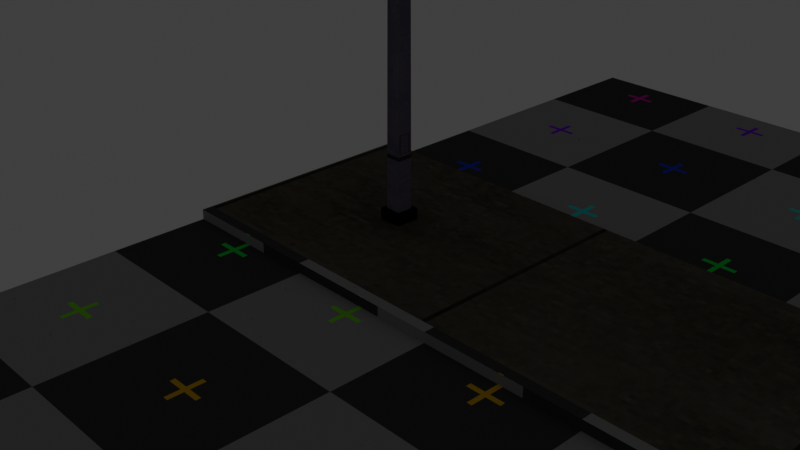 # Source: streetlight.blend  (saved by Blender 4.2.66; exported with 4.5.12 LTS)
import bpy
from mathutils import Matrix  # noqa: F401  (used for matrix-valued properties, if any)

bpy.ops.wm.read_factory_settings(use_empty=True)
scene = bpy.context.scene
scene.name = 'Scene'

# ---- collections
col_collection = bpy.data.collections.new('Collection'); scene.collection.children.link(col_collection)

# ---- images (referenced by path relative to the original .blend; pixels are not part of the script)
import os
ASSET_DIR = os.environ.get("B2B_ASSET_DIR", "")  # directory of the original .blend (textures are referenced by path, not embedded)
HERE = os.path.dirname(os.path.abspath(__file__))  # packed textures are extracted next to this script under _unpacked/

def load_image(name, relpath, width, height, colorspace="sRGB"):
    """Load a texture the original file referenced (path relative to the .blend, or extracted next to this script)."""
    p = next((c for c in (os.path.join(HERE, relpath), os.path.join(ASSET_DIR, relpath)) if relpath and os.path.exists(c)), "")
    if p:
        img = bpy.data.images.load(p, check_existing=True)
        img.name = name
    else:  # same state as the original file: an image datablock whose file is absent (Cycles renders it pink)
        img = bpy.data.images.new(name, width, height)
        img.source = "FILE"
        img.filepath = "//" + (relpath or name)
    img.colorspace_settings.name = colorspace
    return img
img_metal_png = load_image('metal.png', 'metal.png', 1024, 1024, 'sRGB')
img_bake_3 = load_image('bake 3', '_unpacked/bake_3.f4f4fe57.png', 256, 256, 'sRGB')
img_untitled = load_image('Untitled', '_unpacked/Untitled.c4747d4c.png', 256, 256, 'sRGB')

# ---- materials (node trees are filled in below, after node groups)
mat_metal = bpy.data.materials.new('metal')
mat_baked_mat = bpy.data.materials.new('baked mat')
mat_sidewalk = bpy.data.materials.new('sidewalk')

# ---- material node trees
mat_metal.use_nodes = True; mat_metal.node_tree.nodes.clear()
_N = mat_metal.node_tree.nodes; _L = mat_metal.node_tree.links
n0 = _N.new('ShaderNodeBsdfPrincipled'); n0.name = 'Principled BSDF'; n0.location = (10, 300)
n0.inputs[2].default_value = 1.0
n0.inputs[13].default_value = 0.0
n1 = _N.new('ShaderNodeOutputMaterial'); n1.name = 'Material Output'; n1.location = (300, 300)
n2 = _N.new('ShaderNodeTexImage'); n2.name = 'Image Texture'; n2.location = (-489, 279)
n2.image = img_metal_png
n2.interpolation = 'Closest'
n3 = _N.new('ShaderNodeBrightContrast'); n3.name = 'Brightness/Contrast'; n3.location = (-181, 263)
n3.inputs[2].default_value = 0.5
_L.new(n0.outputs[0], n1.inputs[0])
_L.new(n3.outputs[0], n0.inputs[0])
_L.new(n2.outputs[0], n3.inputs[0])
n1.is_active_output = True
mat_baked_mat.use_nodes = True; mat_baked_mat.node_tree.nodes.clear()
_N = mat_baked_mat.node_tree.nodes; _L = mat_baked_mat.node_tree.links
n0 = _N.new('ShaderNodeBsdfPrincipled'); n0.name = 'Principled BSDF'; n0.location = (10, 300)
n0.inputs[2].default_value = 1.0
n0.inputs[13].default_value = 0.0
n1 = _N.new('ShaderNodeOutputMaterial'); n1.name = 'Material Output'; n1.location = (300, 300)
n2 = _N.new('ShaderNodeTexImage'); n2.name = 'Image Texture.001'; n2.location = (-508, 291)
n2.image = img_bake_3
n2.interpolation = 'Closest'
_L.new(n0.outputs[0], n1.inputs[0])
_L.new(n2.outputs[0], n0.inputs[0])
n1.is_active_output = True
mat_sidewalk.use_nodes = True; mat_sidewalk.node_tree.nodes.clear()
_N = mat_sidewalk.node_tree.nodes; _L = mat_sidewalk.node_tree.links
n0 = _N.new('ShaderNodeBsdfPrincipled'); n0.name = 'Principled BSDF'; n0.location = (10, 300)
n0.inputs[2].default_value = 1.0
n0.inputs[13].default_value = 0.0
n1 = _N.new('ShaderNodeOutputMaterial'); n1.name = 'Material Output'; n1.location = (300, 300)
n2 = _N.new('ShaderNodeTexImage'); n2.name = 'Image Texture'; n2.location = (-280, 280)
n2.image = img_untitled
n2.interpolation = 'Closest'
_L.new(n0.outputs[0], n1.inputs[0])
_L.new(n2.outputs[0], n0.inputs[0])
n1.is_active_output = True

# ---- world
world_world = bpy.data.worlds.new('World'); scene.world = world_world
world_world.use_nodes = True; world_world.node_tree.nodes.clear()
_N = world_world.node_tree.nodes; _L = world_world.node_tree.links
n0 = _N.new('ShaderNodeOutputWorld'); n0.name = 'World Output'; n0.location = (300, 300)
n1 = _N.new('ShaderNodeBackground'); n1.name = 'Background'; n1.location = (10, 300)
n1.inputs[0].default_value = (0.05088, 0.05088, 0.05088, 1.0)
_L.new(n1.outputs[0], n0.inputs[0])
n0.is_active_output = True
world_world.color = (0.05088, 0.05088, 0.05088)
world_world.sun_shadow_jitter_overblur = 0.0

# ---- cameras
cam_camera = bpy.data.cameras.new('Camera')
cam_camera.clip_end = 100.0
cam_camera.ortho_scale = 7.314

# ---- lights
light_spot = bpy.data.lights.new('Spot', 'SPOT')

# ---- meshes
me_cube = bpy.data.meshes.new('Cube')
me_cube.from_pydata([(-1.0, -1.0, 0.0), (-1.0, -1.0, 2.0), (-1.0, 1.0, 0.0), (-1.0, 1.0, 2.0), (1.0, -1.0, 0.0), (1.0, -1.0, 2.0), (1.0, 1.0, 0.0), (1.0, 1.0, 2.0), (-0.6696, -0.6696, 1.138), (-0.5722, -0.5722, 47.36), (-0.6696, 0.6696, 1.138), (-0.5722, 0.5722, 47.36), (0.6696, -0.6696, 1.138), (0.5722, -0.5722, 47.36), (0.6696, 0.6696, 1.138), (0.5722, 0.5722, 47.36), (-0.3449, -0.3624, 47.14), (-0.2636, -0.2811, 73.19), (-0.3449, 0.3273, 47.14), (-0.2636, 0.246, 73.19), (0.3449, -0.3624, 47.14), (0.2636, -0.2811, 73.19), (0.3449, 0.3273, 47.14), (0.2636, 0.246, 73.19), (-0.2636, -0.221, 74.46), (-0.2636, 0.246, 74.46), (0.2636, 0.246, 74.46), (0.2636, -0.221, 74.46), (0.2735, -10.3, 76.86), (-0.2735, -10.3, 76.86), (0.2735, -10.23, 78.18), (-0.2735, -10.23, 78.18), (0.4108, -10.64, 76.59), (-0.4108, -10.64, 76.59), (0.4108, -10.53, 78.58), (-0.4108, -10.53, 78.58), (0.5482, -11.72, 76.63), (-0.5482, -11.72, 76.63), (0.5482, -11.71, 79.04), (-0.5482, -11.71, 79.04), (0.3928, -13.01, 76.59), (-0.3928, -13.01, 76.59), (0.3928, -13.04, 78.51), (-0.3928, -13.04, 78.51), (-0.2002, -0.1649, 75.09), (-0.2002, 0.1899, 75.09), (0.2002, 0.1899, 75.09), (0.2002, -0.1649, 75.09)], [], [(0, 1, 3, 2), (2, 3, 7, 6), (6, 7, 5, 4), (4, 5, 1, 0), (2, 6, 4, 0), (7, 3, 1, 5), (8, 9, 11, 10), (10, 11, 15, 14), (14, 15, 13, 12), (12, 13, 9, 8), (10, 14, 12, 8), (9, 13, 15, 11), (16, 17, 19, 18), (18, 19, 23, 22), (22, 23, 21, 20), (20, 21, 17, 16), (18, 22, 20, 16), (21, 23, 26, 27), (24, 27, 47, 44), (19, 17, 24, 25), (21, 27, 30, 28), (23, 19, 25, 26), (31, 29, 33, 35), (27, 24, 31, 30), (17, 21, 28, 29), (24, 17, 29, 31), (32, 34, 38, 36), (30, 31, 35, 34), (28, 30, 34, 32), (29, 28, 32, 33), (36, 38, 42, 40), (33, 32, 36, 37), (35, 33, 37, 39), (34, 35, 39, 38), (37, 36, 40, 41), (39, 37, 41, 43), (38, 39, 43, 42), (46, 45, 44, 47), (26, 25, 45, 46), (27, 26, 46, 47), (25, 24, 44, 45), (41, 40, 42, 43)])
_uv = me_cube.uv_layers.new(name='UVMap')
_uv.uv.foreach_set('vector', [0.6536, 0.3507, 0.6536, 0.3074, 0.6969, 0.3074, 0.6969, 0.3507, 0.6969, 0.3074, 0.6536, 0.3074, 0.6536, 0.2641, 0.6969, 0.2641, 0.6536, 0.394, 0.6536, 0.3507, 0.6969, 0.3507, 0.6969, 0.394, 0.6969, 0.2641, 0.6536, 0.2641, 0.6536, 0.2209, 0.6969, 0.2209, 0.6968, 0.4373, 0.6968, 0.4805, 0.6536, 0.4805, 0.6536, 0.4373, 0.6968, 0.394, 0.6968, 0.4373, 0.6536, 0.4373, 0.6536, 0.394, 0.5571, 0.8396, 0.5589, 0.1604, 0.5836, 0.1604, 0.586, 0.8396, 0.5281, 0.8395, 0.5302, 0.1604, 0.555, 0.1604, 0.5571, 0.8395, 0.586, 0.8396, 0.5884, 0.1604, 0.6132, 0.1604, 0.615, 0.8396, 0.3985, 0.7672, 0.4007, 0.08818, 0.4254, 0.08818, 0.4275, 0.7672, 0.6826, 0.5346, 0.6826, 0.5636, 0.6536, 0.5636, 0.6536, 0.5346, 0.6399, 0.6436, 0.6399, 0.5914, 0.6921, 0.5914, 0.6921, 0.6436, 0.0, 0.7768, 0.003121, 0.2232, 0.02336, 0.2232, 0.02648, 0.7768, 0.05295, 0.7768, 0.05607, 0.2232, 0.07631, 0.2232, 0.07943, 0.7768, 0.02648, 0.7768, 0.0296, 0.2232, 0.04983, 0.2232, 0.05295, 0.7768, 0.07943, 0.7768, 0.08255, 0.2232, 0.1028, 0.2232, 0.1059, 0.7768, 0.6642, 0.6899, 0.6642, 0.7048, 0.6493, 0.7048, 0.6493, 0.6899, 0.2753, 0.2147, 0.2648, 0.2192, 0.2539, 0.1938, 0.2631, 0.1898, 0.665, 0.6762, 0.6536, 0.6762, 0.655, 0.6626, 0.6637, 0.6626, 0.2344, 0.2192, 0.2239, 0.2147, 0.236, 0.1898, 0.2453, 0.1938, 0.7249, 0.08832, 0.7712, 0.08372, 0.9056, 0.8488, 0.8576, 0.854, 0.6281, 0.04129, 0.6167, 0.04129, 0.6167, 0.01362, 0.6281, 0.01362, 0.4436, 0.8968, 0.4368, 0.8341, 0.4029, 0.8215, 0.4131, 0.9157, 0.5721, 0.7369, 0.5385, 0.7369, 0.5378, 0.09809, 0.5727, 0.09809, 0.5385, 0.733, 0.5721, 0.733, 0.5727, 0.09375, 0.5378, 0.09375, 0.7712, 0.08372, 0.7249, 0.08832, 0.8576, 0.854, 0.9056, 0.8488, 0.4029, 0.8215, 0.4131, 0.9157, 0.2951, 0.9371, 0.2947, 0.8236, 0.2665, 0.7877, 0.2214, 0.7877, 0.2101, 0.7625, 0.2779, 0.7625, 0.4368, 0.8341, 0.4436, 0.8968, 0.4131, 0.9157, 0.4029, 0.8215, 0.2042, 0.5317, 0.2493, 0.5317, 0.2607, 0.5037, 0.1928, 0.5037, 0.2947, 0.8236, 0.2951, 0.9371, 0.1623, 0.9122, 0.1657, 0.8215, 0.1928, 0.5037, 0.2607, 0.5037, 0.272, 0.4144, 0.1815, 0.4144, 0.4131, 0.9157, 0.4029, 0.8215, 0.2947, 0.8236, 0.2951, 0.9371, 0.2779, 0.7625, 0.2101, 0.7625, 0.1987, 0.6651, 0.2892, 0.6651, 0.1815, 0.4144, 0.272, 0.4144, 0.2592, 0.3079, 0.1943, 0.3079, 0.2951, 0.9371, 0.2947, 0.8236, 0.1657, 0.8215, 0.1623, 0.9122, 0.2892, 0.6651, 0.1987, 0.6651, 0.2022, 0.6004, 0.2671, 0.6004, 0.6613, 0.6762, 0.6613, 0.6849, 0.6536, 0.6849, 0.6536, 0.6762, 0.6281, 0.01362, 0.6167, 0.01362, 0.6181, 0.0, 0.6268, 0.0, 0.2631, 0.1898, 0.2539, 0.1938, 0.2496, 0.1809, 0.2566, 0.1778, 0.2453, 0.1938, 0.236, 0.1898, 0.2425, 0.1778, 0.2496, 0.1809, 0.435, 0.5845, 0.5093, 0.5845, 0.5093, 0.6704, 0.435, 0.6704])
me_cube.materials.append(mat_metal)
me_cube.update()
me_cube_001 = bpy.data.meshes.new('Cube.001')
me_cube_001.from_pydata([(-1.0, -1.0, 0.0), (-1.0, -1.0, 2.0), (-1.0, 1.0, 0.0), (-1.0, 1.0, 2.0), (1.0, -1.0, 0.0), (1.0, -1.0, 2.0), (1.0, 1.0, 0.0), (1.0, 1.0, 2.0), (-0.6696, -0.6696, 1.138), (-0.5722, -0.5722, 47.36), (-0.6696, 0.6696, 1.138), (-0.5722, 0.5722, 47.36), (0.6696, -0.6696, 1.138), (0.5722, -0.5722, 47.36), (0.6696, 0.6696, 1.138), (0.5722, 0.5722, 47.36), (-0.3449, -0.3624, 47.14), (-0.2636, -0.2811, 73.19), (-0.3449, 0.3273, 47.14), (-0.2636, 0.246, 73.19), (0.3449, -0.3624, 47.14), (0.2636, -0.2811, 73.19), (0.3449, 0.3273, 47.14), (0.2636, 0.246, 73.19), (-0.2636, -0.221, 74.46), (-0.2636, 0.246, 74.46), (0.2636, 0.246, 74.46), (0.2636, -0.221, 74.46), (0.2735, -10.3, 76.86), (-0.2735, -10.3, 76.86), (0.2735, -10.23, 78.18), (-0.2735, -10.23, 78.18), (0.4108, -10.64, 76.59), (-0.4108, -10.64, 76.59), (0.4108, -10.53, 78.58), (-0.4108, -10.53, 78.58), (0.5482, -11.72, 76.63), (-0.5482, -11.72, 76.63), (0.5482, -11.71, 79.04), (-0.5482, -11.71, 79.04), (0.3928, -13.01, 76.59), (-0.3928, -13.01, 76.59), (0.3928, -13.04, 78.51), (-0.3928, -13.04, 78.51), (-0.2002, -0.1649, 75.09), (-0.2002, 0.1899, 75.09), (0.2002, 0.1899, 75.09), (0.2002, -0.1649, 75.09)], [], [(0, 1, 3, 2), (2, 3, 7, 6), (6, 7, 5, 4), (4, 5, 1, 0), (2, 6, 4, 0), (7, 3, 1, 5), (8, 9, 11, 10), (10, 11, 15, 14), (14, 15, 13, 12), (12, 13, 9, 8), (10, 14, 12, 8), (9, 13, 15, 11), (16, 17, 19, 18), (18, 19, 23, 22), (22, 23, 21, 20), (20, 21, 17, 16), (18, 22, 20, 16), (21, 23, 26, 27), (24, 27, 47, 44), (19, 17, 24, 25), (21, 27, 30, 28), (23, 19, 25, 26), (31, 29, 33, 35), (27, 24, 31, 30), (17, 21, 28, 29), (24, 17, 29, 31), (32, 34, 38, 36), (30, 31, 35, 34), (28, 30, 34, 32), (29, 28, 32, 33), (36, 38, 42, 40), (33, 32, 36, 37), (35, 33, 37, 39), (34, 35, 39, 38), (37, 36, 40, 41), (39, 37, 41, 43), (38, 39, 43, 42), (46, 45, 44, 47), (26, 25, 45, 46), (27, 26, 46, 47), (25, 24, 44, 45), (41, 40, 42, 43)])
_uv = me_cube_001.uv_layers.new(name='UVMap')
_uv.uv.foreach_set('vector', [0.6536, 0.3507, 0.6536, 0.3074, 0.6969, 0.3074, 0.6969, 0.3507, 0.6969, 0.3074, 0.6536, 0.3074, 0.6536, 0.2641, 0.6969, 0.2641, 0.6536, 0.394, 0.6536, 0.3507, 0.6969, 0.3507, 0.6969, 0.394, 0.6969, 0.2641, 0.6536, 0.2641, 0.6536, 0.2209, 0.6969, 0.2209, 0.6968, 0.4373, 0.6968, 0.4805, 0.6536, 0.4805, 0.6536, 0.4373, 0.6968, 0.394, 0.6968, 0.4373, 0.6536, 0.4373, 0.6536, 0.394, 0.5571, 1.0, 0.5589, 3.405e-09, 0.5836, 2.684e-09, 0.586, 1.0, 0.5281, 0.9999, 0.5302, 0.0, 0.555, 0.0, 0.5571, 0.9999, 0.586, 1.0, 0.5884, 4.439e-08, 0.6132, 5.18e-08, 0.615, 1.0, 0.4991, 0.9999, 0.5012, 0.0, 0.526, 0.0, 0.5281, 0.9999, 0.6826, 0.5346, 0.6826, 0.5636, 0.6536, 0.5636, 0.6536, 0.5346, 0.6536, 0.6299, 0.6536, 0.6051, 0.6783, 0.6051, 0.6783, 0.6299, -3.938e-08, 0.732, 0.2239, 0.2147, 0.2344, 0.2192, 0.0137, 0.7379, 0.615, 0.6049, 0.6167, 0.04129, 0.6281, 0.04129, 0.6299, 0.6049, 0.4854, 0.7379, 0.2648, 0.2192, 0.2753, 0.2147, 0.4991, 0.732, 0.6299, 0.5636, 0.6317, 0.0, 0.6431, 0.0, 0.6448, 0.5636, 0.6685, 0.6299, 0.6685, 0.6448, 0.6536, 0.6448, 0.6536, 0.6299, 0.2753, 0.2147, 0.2648, 0.2192, 0.2539, 0.1938, 0.2631, 0.1898, 0.665, 0.6762, 0.6536, 0.6762, 0.655, 0.6626, 0.6637, 0.6626, 0.2344, 0.2192, 0.2239, 0.2147, 0.236, 0.1898, 0.2453, 0.1938, 0.2753, 0.2147, 0.2631, 0.1898, 0.4302, 0.0305, 0.4429, 0.05631, 0.6281, 0.04129, 0.6167, 0.04129, 0.6167, 0.01362, 0.6281, 0.01362, 0.06893, 0.0305, 0.05626, 0.05631, 0.04711, 0.05871, 0.06614, 0.01994, 0.6652, 0.2209, 0.6538, 0.2209, 0.6536, -2.063e-08, 0.6655, -2.063e-08, 0.8325, 0.9231, 0.8076, 0.9231, 0.8071, 0.4401, 0.833, 0.4401, 0.236, 0.1898, 0.2239, 0.2147, 0.05626, 0.05631, 0.06893, 0.0305, 0.452, 0.05871, 0.433, 0.01994, 0.4527, 0.0008396, 0.4733, 0.04857, 0.6624, 0.6478, 0.6624, 0.6596, 0.6536, 0.6626, 0.6536, 0.6448, 0.4429, 0.05631, 0.4302, 0.0305, 0.433, 0.01994, 0.452, 0.05871, 0.833, 0.4401, 0.8071, 0.4401, 0.8006, 0.4248, 0.8395, 0.4248, 0.4733, 0.04857, 0.4527, 0.0008396, 0.4834, 6.152e-08, 0.4991, 0.03848, 0.8395, 0.4248, 0.8006, 0.4248, 0.7941, 0.3736, 0.846, 0.3736, 0.06614, 0.01994, 0.04711, 0.05871, 0.02587, 0.04857, 0.04643, 0.0008396, 0.6744, 0.5346, 0.6566, 0.5346, 0.6536, 0.5086, 0.6774, 0.5086, 0.846, 0.3736, 0.7941, 0.3736, 0.8015, 0.3128, 0.8386, 0.3128, 0.04643, 0.0008396, 0.02587, 0.04857, -3.398e-08, 0.03848, 0.01571, 9.251e-08, 0.6774, 0.5086, 0.6536, 0.5086, 0.657, 0.4805, 0.674, 0.4805, 0.6613, 0.6762, 0.6613, 0.6849, 0.6536, 0.6849, 0.6536, 0.6762, 0.6281, 0.01362, 0.6167, 0.01362, 0.6181, 0.0, 0.6268, 0.0, 0.2631, 0.1898, 0.2539, 0.1938, 0.2496, 0.1809, 0.2566, 0.1778, 0.2453, 0.1938, 0.236, 0.1898, 0.2425, 0.1778, 0.2496, 0.1809, 0.6706, 0.6051, 0.6536, 0.6051, 0.6536, 0.5636, 0.6706, 0.5636])
me_cube_001.materials.append(mat_baked_mat)
me_cube_001.update()
me_plane = bpy.data.meshes.new('Plane')
me_plane.from_pydata([(-0.1222, -1.0, -1.863e-09), (0.1222, -1.0, -1.863e-09), (-0.1222, 1.0, -1.863e-09), (0.1222, 1.0, -1.863e-09), (-0.1222, -1.0, -0.05729), (0.1222, -1.0, -0.05729), (-0.1222, -5.165, -0.05729), (0.1222, -5.165, -0.05729), (0.1222, -1.0, -1.863e-09), (0.3667, -1.0, -1.863e-09), (0.1222, 1.0, -1.863e-09), (0.3667, 1.0, -1.863e-09), (0.1222, -1.0, -0.05729), (0.3667, -1.0, -0.05729), (0.1222, -5.165, -0.05729), (0.3667, -5.165, -0.05729), (0.3667, -1.0, -1.863e-09), (0.6112, -1.0, -1.863e-09), (0.3667, 1.0, -1.863e-09), (0.6112, 1.0, -1.863e-09), (0.3667, -1.0, -0.05729), (0.6112, -1.0, -0.05729), (0.3667, -5.165, -0.05729), (0.6112, -5.165, -0.05729), (0.6112, -1.0, -1.863e-09), (0.8557, -1.0, -1.863e-09), (0.6112, 1.0, -1.863e-09), (0.8557, 1.0, -1.863e-09), (0.6112, -1.0, -0.05729), (0.8557, -1.0, -0.05729), (0.6112, -5.165, -0.05729), (0.8557, -5.165, -0.05729), (0.8557, -1.0, -1.863e-09), (0.8557, 1.0, -1.863e-09), (0.8557, -1.0, -0.05729), (0.8557, -5.165, -0.05729), (0.1222, 1.0, -0.1105), (-0.1222, 1.0, -0.1105), (0.1222, 4.238, -0.1105), (-0.1222, 4.238, -0.1105), (0.3667, 1.0, -0.1105), (0.1222, 1.0, -0.1105), (0.3667, 4.238, -0.1105), (0.1222, 4.238, -0.1105), (0.6112, 1.0, -0.1105), (0.3667, 1.0, -0.1105), (0.6112, 4.238, -0.1105), (0.3667, 4.238, -0.1105), (0.8557, 1.0, -0.1105), (0.6112, 1.0, -0.1105), (0.8557, 4.238, -0.1105), (0.6112, 4.238, -0.1105)], [(33, 32), (32, 34), (34, 35)], [(0, 1, 3, 2), (1, 0, 4, 5), (5, 4, 6, 7), (8, 9, 11, 10), (9, 8, 12, 13), (13, 12, 14, 15), (16, 17, 19, 18), (17, 16, 20, 21), (21, 20, 22, 23), (24, 25, 27, 26), (25, 24, 28, 29), (29, 28, 30, 31), (37, 36, 38, 39), (41, 40, 42, 43), (45, 44, 46, 47), (49, 48, 50, 51), (26, 27, 48, 49), (18, 19, 44, 45), (10, 11, 40, 41), (2, 3, 36, 37)])
_uv = me_plane.uv_layers.new(name='UVMap')
_uv.uv.foreach_set('vector', [0.005943, 0.4525, 0.2371, 0.4525, 0.2371, 0.6509, 0.005943, 0.6509, 0.9725, 0.7189, 0.9725, 0.9533, 0.9546, 0.9533, 0.9546, 0.7189, 0.2371, 0.4525, 0.005943, 0.4525, 0.005943, 0.0392, 0.2371, 0.0392, 0.2371, 0.4525, 0.4683, 0.4525, 0.4683, 0.6509, 0.2371, 0.6509, 0.9725, 0.4884, 0.9725, 0.7199, 0.9546, 0.7199, 0.9546, 0.4884, 0.4683, 0.4525, 0.2371, 0.4525, 0.2371, 0.0392, 0.4683, 0.0392, 0.4683, 0.4525, 0.6995, 0.4525, 0.6995, 0.6509, 0.4683, 0.6509, 0.9725, 0.7268, 0.9725, 0.9572, 0.9546, 0.9572, 0.9546, 0.7268, 0.6995, 0.4525, 0.4683, 0.4525, 0.4683, 0.0392, 0.6995, 0.0392, 0.6995, 0.4525, 0.9307, 0.4525, 0.9307, 0.6509, 0.6995, 0.6509, 0.9725, 0.4953, 0.9725, 0.7268, 0.9546, 0.7268, 0.9546, 0.4953, 0.9307, 0.4525, 0.6995, 0.4525, 0.6995, 0.0392, 0.9307, 0.0392, 0.005943, 0.6509, 0.2371, 0.6509, 0.2371, 0.9722, 0.005943, 0.9722, 0.2371, 0.6509, 0.4683, 0.6509, 0.4683, 0.9722, 0.2371, 0.9722, 0.4683, 0.6509, 0.6995, 0.6509, 0.6995, 0.9722, 0.4683, 0.9722, 0.6995, 0.6509, 0.9307, 0.6509, 0.9307, 0.9722, 0.6995, 0.9722, 0.6994, 0.6125, 0.9305, 0.6125, 0.9305, 0.5959, 0.6994, 0.5959, 0.4684, 0.6125, 0.6994, 0.6125, 0.6994, 0.5959, 0.4684, 0.5959, 0.2373, 0.6125, 0.4684, 0.6125, 0.4684, 0.5959, 0.2373, 0.5959, 0.00631, 0.6125, 0.2373, 0.6125, 0.2373, 0.5959, 0.00631, 0.5959])
me_plane.materials.append(mat_sidewalk)
me_plane.update()

# ---- objects
ob_camera = bpy.data.objects.new('Camera', cam_camera)
ob_streetlight = bpy.data.objects.new('streetlight', me_cube)
ob_streetlight_baked = bpy.data.objects.new('streetlight baked', me_cube_001)
ob_spot = bpy.data.objects.new('Spot', light_spot)
ob_sidewalk = bpy.data.objects.new('sidewalk', me_plane)

# ---- transforms, parenting, visibility, modifiers, constraints
ob_camera.location = (7.359, -6.926, 4.958)
ob_camera.rotation_euler = (1.109, 0.0, 0.8149)
ob_camera.lock_rotations_4d = False
ob_camera.empty_display_type = 'ARROWS'
ob_camera.color = (0.0, 0.0, 0.0, 0.0)
ob_camera.display_type = 'WIRE'
ob_camera.lineart.crease_threshold = 0.0
ob_streetlight.location = (0.0, 0.0, 0.0)
ob_streetlight.scale = (0.1288, 0.1288, 0.06086)
ob_streetlight_baked.location = (0.0, 0.0, 0.0)
ob_streetlight_baked.scale = (0.1288, 0.1288, 0.06086)
ob_spot.location = (0.0, -1.605, 4.715)
ob_sidewalk.location = (0.0, 0.0, 0.0)
ob_sidewalk.scale = (12.64, 1.327, 1.873)
_m = ob_sidewalk.modifiers.new('Array', 'ARRAY')
_m.count = 8

# ---- collection membership
col_collection.objects.link(ob_camera)
col_collection.objects.link(ob_streetlight)
col_collection.objects.link(ob_streetlight_baked)
col_collection.objects.link(ob_spot)
col_collection.objects.link(ob_sidewalk)

# ---- scene / render settings (as saved in the file)
scene.camera = ob_camera
scene.frame_start = 1; scene.frame_end = 250; scene.frame_set(48)
scene.render.engine = 'BLENDER_EEVEE_NEXT'
scene.cycles.use_denoising = False
scene.cycles.samples = 10
scene.cycles.bake_type = 'DIFFUSE'
scene.view_settings.view_transform = 'Standard'
bpy.context.view_layer.update()
